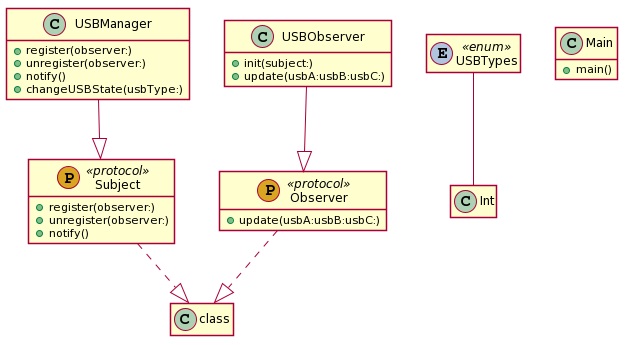

The diagram above was rendered by PlantUML. Its source (embedded in the PNG):
@startuml
hide empty members
skinparam shadowing false
class "Observer" as Observer << (P,GoldenRod) protocol >> {
  +update(usbA:usbB:usbC:)

}

Observer ..|> class 





hide empty members
skinparam shadowing false
class "Subject" as Subject << (P,GoldenRod) protocol >> {
  +register(observer:)
  +unregister(observer:)
  +notify()

}

Subject ..|> class 





hide empty members
skinparam shadowing false
class "USBManager" as USBManager {
  +register(observer:)
  +unregister(observer:)
  +notify()
  +changeUSBState(usbType:)

}

USBManager --|> Subject 





hide empty members
skinparam shadowing false
class "USBObserver" as USBObserver {
  +init(subject:)
  +update(usbA:usbB:usbC:)

}

USBObserver --|> Observer 





hide empty members
skinparam shadowing false
class "USBTypes" as USBTypes << (E,LightSteelBlue) enum >> {

}

USBTypes -- Int 





hide empty members
skinparam shadowing false
class "Main" as Main {
  +main()

}
@enduml